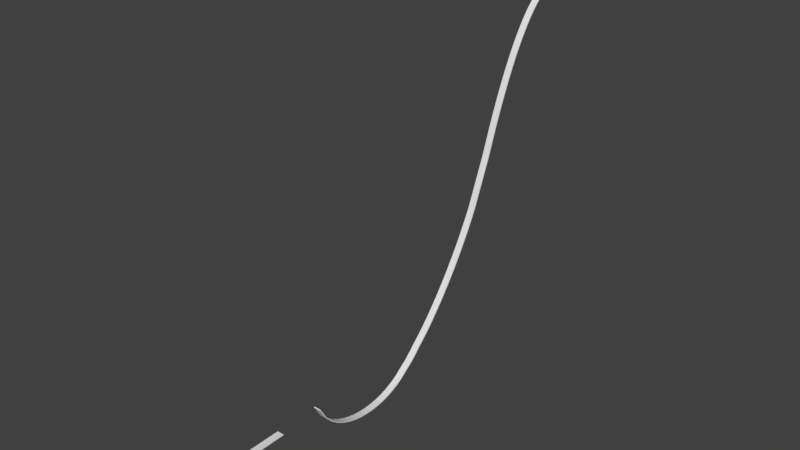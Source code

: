 # Source: Level1.blend  (saved by Blender 2.79.0; exported with 4.5.12 LTS)
import bpy
from mathutils import Matrix  # noqa: F401  (used for matrix-valued properties, if any)

bpy.ops.wm.read_factory_settings(use_empty=True)
scene = bpy.context.scene
scene.name = 'Scene'

# ---- collections
col_collection_1 = bpy.data.collections.new('Collection 1'); scene.collection.children.link(col_collection_1)

# ---- world
world_world = bpy.data.worlds.new('World'); scene.world = world_world
world_world.color = (0.05088, 0.05088, 0.05088)
world_world.use_sun_shadow = False
world_world.sun_shadow_jitter_overblur = 0.0
world_world.cycles.sampling_method = 'MANUAL'

# ---- meshes
me_plane = bpy.data.meshes.new('Plane')
me_plane.from_pydata([(0.05972, 0.04132, 0.0), (-0.05972, 0.04132, 0.0), (0.05972, -0.04132, 0.0), (-0.05972, -0.04132, 0.0), (0.03894, -0.1485, 0.0), (-0.03894, -0.1485, 0.0), (0.03894, -2.547, -3.618), (-0.03894, -2.547, -3.618), (-0.03894, -0.1831, -0.002849), (-0.03894, -0.2176, -0.008386), (-0.03894, -0.2521, -0.01683), (-0.03894, -0.2867, -0.02817), (-0.03894, -0.3212, -0.04241), (-0.03894, -0.3557, -0.05955), (-0.03894, -0.3902, -0.07959), (-0.03894, -0.4248, -0.1025), (-0.03894, -0.4593, -0.1284), (-0.03894, -0.4938, -0.1571), (-0.03894, -0.5284, -0.1888), (-0.03894, -0.5629, -0.2233), (-0.03894, -0.5974, -0.2608), (-0.03894, -0.6319, -0.3011), (-0.03894, -0.6665, -0.3444), (-0.03894, -0.701, -0.3905), (-0.03894, -0.7355, -0.4396), (-0.03894, -0.7701, -0.4915), (-0.03894, -0.8046, -0.5464), (-0.03894, -0.8391, -0.6042), (-0.03894, -0.8736, -0.6648), (-0.03894, -0.9082, -0.7284), (-0.03894, -0.9427, -0.7948), (-0.03894, -0.9772, -0.8642), (-0.03894, -1.012, -0.9365), (-0.03894, -1.046, -1.012), (-0.03894, -1.081, -1.09), (-0.03894, -1.115, -1.171), (-0.03894, -1.15, -1.255), (-0.03894, -1.184, -1.341), (-0.03894, -1.219, -1.431), (-0.03894, -1.253, -1.524), (-0.03894, -1.288, -1.619), (-0.03894, -1.323, -1.717), (-0.03894, -1.463, -2.049), (-0.03894, -1.548, -2.252), (-0.03894, -1.614, -2.382), (-0.03894, -1.675, -2.493), (-0.03894, -1.733, -2.593), (-0.03894, -1.788, -2.685), (-0.03894, -1.842, -2.769), (-0.03894, -1.893, -2.847), (-0.03894, -1.943, -2.92), (-0.03894, -1.992, -2.989), (-0.03894, -2.04, -3.053), (-0.03894, -2.086, -3.115), (-0.03894, -2.132, -3.173), (-0.03894, -2.177, -3.228), (-0.03894, -2.221, -3.28), (-0.03894, -2.264, -3.33), (-0.03894, -2.306, -3.377), (-0.03894, -2.348, -3.422), (-0.03894, -2.389, -3.464), (-0.03894, -2.43, -3.504), (-0.03894, -2.47, -3.541), (-0.03894, -2.509, -3.577), (0.03894, -2.509, -3.577), (0.03894, -2.47, -3.541), (0.03894, -2.43, -3.504), (0.03894, -2.389, -3.464), (0.03894, -2.348, -3.422), (0.03894, -2.306, -3.377), (0.03894, -2.264, -3.33), (0.03894, -2.221, -3.28), (0.03894, -2.177, -3.228), (0.03894, -2.132, -3.173), (0.03894, -2.086, -3.115), (0.03894, -2.04, -3.053), (0.03894, -1.992, -2.989), (0.03894, -1.943, -2.92), (0.03894, -1.893, -2.847), (0.03894, -1.842, -2.769), (0.03894, -1.788, -2.685), (0.03894, -1.733, -2.593), (0.03894, -1.675, -2.493), (0.03894, -1.614, -2.382), (0.03894, -1.548, -2.252), (0.03894, -1.463, -2.049), (0.03894, -1.323, -1.717), (0.03894, -1.288, -1.619), (0.03894, -1.253, -1.524), (0.03894, -1.219, -1.431), (0.03894, -1.184, -1.341), (0.03894, -1.15, -1.255), (0.03894, -1.115, -1.171), (0.03894, -1.081, -1.09), (0.03894, -1.046, -1.012), (0.03894, -1.012, -0.9365), (0.03894, -0.9772, -0.8642), (0.03894, -0.9427, -0.7948), (0.03894, -0.9082, -0.7284), (0.03894, -0.8736, -0.6648), (0.03894, -0.8391, -0.6042), (0.03894, -0.8046, -0.5464), (0.03894, -0.7701, -0.4915), (0.03894, -0.7355, -0.4396), (0.03894, -0.701, -0.3905), (0.03894, -0.6665, -0.3444), (0.03894, -0.6319, -0.3011), (0.03894, -0.5974, -0.2608), (0.03894, -0.5629, -0.2233), (0.03894, -0.5284, -0.1888), (0.03894, -0.4938, -0.1571), (0.03894, -0.4593, -0.1284), (0.03894, -0.4248, -0.1025), (0.03894, -0.3902, -0.07959), (0.03894, -0.3557, -0.05955), (0.03894, -0.3212, -0.04241), (0.03894, -0.2867, -0.02817), (0.03894, -0.2521, -0.01683), (0.03894, -0.2176, -0.008386), (0.03894, -0.1831, -0.002849), (-0.04933, -0.09493, 0.0), (0.04933, -0.09493, 0.0), (-0.03894, -1.393, -1.883), (0.03894, -1.393, -1.883), (-0.03894, -1.505, -2.151), (0.03894, -1.505, -2.151), (0.03894, -4.051, -3.525), (-0.03894, -4.051, -3.525), (0.03894, -3.967, -3.668), (0.03894, -3.884, -3.756), (0.03894, -3.8, -3.82), (0.03894, -3.717, -3.868), (0.03894, -3.633, -3.904), (0.03894, -3.55, -3.931), (0.03894, -3.466, -3.95), (0.03894, -3.383, -3.96), (0.03894, -3.299, -3.964), (0.03894, -3.216, -3.96), (0.03894, -3.132, -3.95), (0.03894, -3.048, -3.931), (0.03894, -2.965, -3.904), (0.03894, -2.881, -3.868), (0.03894, -2.798, -3.82), (0.03894, -2.714, -3.756), (0.03894, -2.631, -3.695), (-0.03894, -2.631, -3.695), (-0.03894, -2.714, -3.756), (-0.03894, -2.798, -3.82), (-0.03894, -2.881, -3.868), (-0.03894, -2.965, -3.904), (-0.03894, -3.048, -3.931), (-0.03894, -3.132, -3.95), (-0.03894, -3.216, -3.96), (-0.03894, -3.299, -3.964), (-0.03894, -3.383, -3.96), (-0.03894, -3.466, -3.95), (-0.03894, -3.55, -3.931), (-0.03894, -3.633, -3.904), (-0.03894, -3.717, -3.868), (-0.03894, -3.8, -3.82), (-0.03894, -3.884, -3.756), (-0.03894, -3.967, -3.668), (0.03894, -5.588, -3.525), (-0.03894, -5.588, -3.525), (0.03894, -5.502, -3.525), (0.03894, -5.417, -3.525), (0.03894, -5.332, -3.525), (0.03894, -5.246, -3.525), (0.03894, -5.161, -3.525), (0.03894, -5.075, -3.525), (0.03894, -4.99, -3.525), (0.03894, -4.905, -3.525), (0.03894, -4.819, -3.525), (0.03894, -4.734, -3.525), (0.03894, -4.649, -3.525), (0.03894, -4.563, -3.525), (-0.03894, -4.563, -3.525), (-0.03894, -4.649, -3.525), (-0.03894, -4.734, -3.525), (-0.03894, -4.819, -3.525), (-0.03894, -4.905, -3.525), (-0.03894, -4.99, -3.525), (-0.03894, -5.075, -3.525), (-0.03894, -5.161, -3.525), (-0.03894, -5.246, -3.525), (-0.03894, -5.332, -3.525), (-0.03894, -5.417, -3.525), (-0.03894, -5.502, -3.525)], [], [(0, 1, 3, 2), (121, 120, 5, 4), (64, 63, 7, 6), (4, 5, 8, 119), (119, 8, 9, 118), (118, 9, 10, 117), (117, 10, 11, 116), (116, 11, 12, 115), (115, 12, 13, 114), (114, 13, 14, 113), (113, 14, 15, 112), (112, 15, 16, 111), (111, 16, 17, 110), (110, 17, 18, 109), (109, 18, 19, 108), (108, 19, 20, 107), (107, 20, 21, 106), (106, 21, 22, 105), (105, 22, 23, 104), (104, 23, 24, 103), (103, 24, 25, 102), (102, 25, 26, 101), (101, 26, 27, 100), (100, 27, 28, 99), (99, 28, 29, 98), (98, 29, 30, 97), (97, 30, 31, 96), (96, 31, 32, 95), (95, 32, 33, 94), (94, 33, 34, 93), (93, 34, 35, 92), (92, 35, 36, 91), (91, 36, 37, 90), (90, 37, 38, 89), (89, 38, 39, 88), (88, 39, 40, 87), (87, 40, 41, 86), (123, 122, 42, 85), (125, 124, 43, 84), (84, 43, 44, 83), (83, 44, 45, 82), (82, 45, 46, 81), (81, 46, 47, 80), (80, 47, 48, 79), (79, 48, 49, 78), (78, 49, 50, 77), (77, 50, 51, 76), (76, 51, 52, 75), (75, 52, 53, 74), (74, 53, 54, 73), (73, 54, 55, 72), (72, 55, 56, 71), (71, 56, 57, 70), (70, 57, 58, 69), (69, 58, 59, 68), (68, 59, 60, 67), (67, 60, 61, 66), (66, 61, 62, 65), (65, 62, 63, 64), (2, 3, 120, 121), (86, 41, 122, 123), (85, 42, 124, 125), (128, 161, 127, 126), (6, 7, 145, 144), (144, 145, 146, 143), (143, 146, 147, 142), (142, 147, 148, 141), (141, 148, 149, 140), (140, 149, 150, 139), (139, 150, 151, 138), (138, 151, 152, 137), (137, 152, 153, 136), (136, 153, 154, 135), (135, 154, 155, 134), (134, 155, 156, 133), (133, 156, 157, 132), (132, 157, 158, 131), (131, 158, 159, 130), (130, 159, 160, 129), (129, 160, 161, 128), (164, 187, 163, 162), (175, 176, 177, 174), (174, 177, 178, 173), (173, 178, 179, 172), (172, 179, 180, 171), (171, 180, 181, 170), (170, 181, 182, 169), (169, 182, 183, 168), (168, 183, 184, 167), (167, 184, 185, 166), (166, 185, 186, 165), (165, 186, 187, 164)])
_uv = me_plane.uv_layers.new(name='UVMap')
_uv.uv.foreach_set('vector', [1.0, 1.365e-05, 1.0, 0.01864, 0.9871, 0.01864, 0.9871, 1.365e-05, 0.9787, 0.001633, 0.9787, 0.01702, 0.9704, 0.0154, 0.9704, 0.003253, 0.2851, 0.003253, 0.2851, 0.0154, 0.2763, 0.0154, 0.2763, 0.003253, 0.9704, 0.003253, 0.9704, 0.0154, 0.965, 0.0154, 0.965, 0.003253, 0.965, 0.003253, 0.965, 0.0154, 0.9595, 0.0154, 0.9595, 0.003253, 0.9595, 0.003253, 0.9595, 0.0154, 0.954, 0.0154, 0.954, 0.003253, 0.954, 0.003253, 0.954, 0.0154, 0.9483, 0.0154, 0.9483, 0.003253, 0.9483, 0.003253, 0.9483, 0.0154, 0.9425, 0.0154, 0.9425, 0.003253, 0.9425, 0.003253, 0.9425, 0.0154, 0.9365, 0.0154, 0.9365, 0.003253, 0.9365, 0.003253, 0.9365, 0.0154, 0.9303, 0.0154, 0.9303, 0.003253, 0.9303, 0.003253, 0.9303, 0.0154, 0.9238, 0.0154, 0.9238, 0.003253, 0.9238, 0.003253, 0.9238, 0.0154, 0.9171, 0.0154, 0.9171, 0.003253, 0.9171, 0.003253, 0.9171, 0.0154, 0.9101, 0.0154, 0.9101, 0.003253, 0.9101, 0.003253, 0.9101, 0.0154, 0.9028, 0.0154, 0.9028, 0.003253, 0.9028, 0.003253, 0.9028, 0.0154, 0.8951, 0.0154, 0.8951, 0.003253, 0.8951, 0.003253, 0.8951, 0.0154, 0.8872, 0.0154, 0.8872, 0.003253, 0.8872, 0.003253, 0.8872, 0.0154, 0.8789, 0.0154, 0.8789, 0.003253, 0.8789, 0.003253, 0.8789, 0.0154, 0.8703, 0.0154, 0.8703, 0.003253, 0.8703, 0.003253, 0.8703, 0.0154, 0.8613, 0.0154, 0.8613, 0.003253, 0.8613, 0.003253, 0.8613, 0.0154, 0.852, 0.0154, 0.852, 0.003253, 0.852, 0.003253, 0.852, 0.0154, 0.8422, 0.0154, 0.8422, 0.003253, 0.8422, 0.003253, 0.8422, 0.0154, 0.8321, 0.0154, 0.8321, 0.003253, 0.8321, 0.003253, 0.8321, 0.0154, 0.8216, 0.0154, 0.8216, 0.003253, 0.8216, 0.003253, 0.8216, 0.0154, 0.8107, 0.0154, 0.8107, 0.003253, 0.8107, 0.003253, 0.8107, 0.0154, 0.7995, 0.0154, 0.7995, 0.003253, 0.7995, 0.003253, 0.7995, 0.0154, 0.7878, 0.0154, 0.7878, 0.003253, 0.7878, 0.003253, 0.7878, 0.0154, 0.7757, 0.0154, 0.7757, 0.003253, 0.7757, 0.003253, 0.7757, 0.0154, 0.7632, 0.0154, 0.7632, 0.003253, 0.7632, 0.003253, 0.7632, 0.0154, 0.7503, 0.0154, 0.7503, 0.003253, 0.7503, 0.003253, 0.7503, 0.0154, 0.737, 0.0154, 0.737, 0.003253, 0.737, 0.003253, 0.737, 0.0154, 0.7233, 0.0154, 0.7233, 0.003253, 0.7233, 0.003253, 0.7233, 0.0154, 0.7092, 0.0154, 0.7092, 0.003253, 0.7092, 0.003253, 0.7092, 0.0154, 0.6946, 0.0154, 0.6946, 0.003253, 0.6946, 0.003253, 0.6946, 0.0154, 0.6796, 0.0154, 0.6796, 0.003253, 0.6796, 0.003253, 0.6796, 0.0154, 0.6642, 0.0154, 0.6642, 0.003253, 0.6642, 0.003253, 0.6642, 0.0154, 0.6484, 0.0154, 0.6484, 0.003253, 0.6484, 0.003253, 0.6484, 0.0154, 0.6321, 0.0154, 0.6321, 0.003253, 0.604, 0.003253, 0.604, 0.0154, 0.576, 0.0154, 0.576, 0.003253, 0.5588, 0.003253, 0.5588, 0.0154, 0.5416, 0.0154, 0.5416, 0.003253, 0.5416, 0.003253, 0.5416, 0.0154, 0.519, 0.0154, 0.519, 0.003253, 0.519, 0.003253, 0.519, 0.0154, 0.4991, 0.0154, 0.4991, 0.003253, 0.4991, 0.003253, 0.4991, 0.0154, 0.4811, 0.0154, 0.4811, 0.003253, 0.4811, 0.003253, 0.4811, 0.0154, 0.4645, 0.0154, 0.4645, 0.003253, 0.4645, 0.003253, 0.4645, 0.0154, 0.449, 0.0154, 0.449, 0.003253, 0.449, 0.003253, 0.449, 0.0154, 0.4344, 0.0154, 0.4344, 0.003253, 0.4344, 0.003253, 0.4344, 0.0154, 0.4206, 0.0154, 0.4206, 0.003253, 0.4206, 0.003253, 0.4206, 0.0154, 0.4074, 0.0154, 0.4074, 0.003253, 0.4074, 0.003253, 0.4074, 0.0154, 0.3949, 0.0154, 0.3949, 0.003253, 0.3949, 0.003253, 0.3949, 0.0154, 0.3828, 0.0154, 0.3828, 0.003253, 0.3828, 0.003253, 0.3828, 0.0154, 0.3713, 0.0154, 0.3713, 0.003253, 0.3713, 0.003253, 0.3713, 0.0154, 0.3602, 0.0154, 0.3602, 0.003253, 0.3602, 0.003253, 0.3602, 0.0154, 0.3496, 0.0154, 0.3496, 0.003253, 0.3496, 0.003253, 0.3496, 0.0154, 0.3393, 0.0154, 0.3393, 0.003253, 0.3393, 0.003253, 0.3393, 0.0154, 0.3294, 0.0154, 0.3294, 0.003253, 0.3294, 0.003253, 0.3294, 0.0154, 0.3199, 0.0154, 0.3199, 0.003253, 0.3199, 0.003253, 0.3199, 0.0154, 0.3107, 0.0154, 0.3107, 0.003253, 0.3107, 0.003253, 0.3107, 0.0154, 0.3019, 0.0154, 0.3019, 0.003253, 0.3019, 0.003253, 0.3019, 0.0154, 0.2933, 0.0154, 0.2933, 0.003253, 0.2933, 0.003253, 0.2933, 0.0154, 0.2851, 0.0154, 0.2851, 0.003253, 0.9871, 1.365e-05, 0.9871, 0.01864, 0.9787, 0.01702, 0.9787, 0.001633, 0.6321, 0.003253, 0.6321, 0.0154, 0.604, 0.0154, 0.604, 0.003253, 0.576, 0.003253, 0.576, 0.0154, 0.5588, 0.0154, 0.5588, 0.003253, 0.02588, 0.003251, 0.02588, 0.01539, 1.374e-05, 0.01539, 1.365e-05, 0.003251, 0.2763, 0.003253, 0.2763, 0.0154, 0.2586, 0.0154, 0.2586, 0.003252, 0.2586, 0.003252, 0.2586, 0.0154, 0.2424, 0.0154, 0.2424, 0.003252, 0.2424, 0.003252, 0.2424, 0.0154, 0.226, 0.0154, 0.226, 0.003252, 0.226, 0.003252, 0.226, 0.0154, 0.211, 0.0154, 0.211, 0.003252, 0.211, 0.003252, 0.211, 0.0154, 0.1968, 0.0154, 0.1968, 0.003252, 0.1968, 0.003252, 0.1968, 0.0154, 0.1831, 0.0154, 0.1831, 0.003252, 0.1831, 0.003252, 0.1831, 0.0154, 0.1698, 0.0154, 0.1698, 0.003252, 0.1698, 0.003252, 0.1698, 0.0154, 0.1567, 0.0154, 0.1567, 0.003252, 0.1567, 0.003252, 0.1567, 0.0154, 0.1436, 0.0154, 0.1436, 0.003252, 0.1436, 0.003252, 0.1436, 0.0154, 0.1306, 0.0154, 0.1306, 0.003252, 0.1306, 0.003252, 0.1306, 0.0154, 0.1175, 0.0154, 0.1175, 0.003252, 0.1175, 0.003252, 0.1175, 0.0154, 0.1041, 0.0154, 0.1041, 0.003252, 0.1041, 0.003252, 0.1041, 0.0154, 0.09044, 0.01539, 0.09044, 0.003252, 0.09044, 0.003252, 0.09044, 0.01539, 0.07623, 0.01539, 0.07623, 0.003252, 0.07623, 0.003252, 0.07623, 0.01539, 0.0612, 0.01539, 0.0612, 0.003251, 0.0612, 0.003251, 0.0612, 0.01539, 0.04482, 0.01539, 0.04482, 0.003251, 0.04482, 0.003251, 0.04482, 0.01539, 0.02588, 0.01539, 0.02588, 0.003251, 1.365e-05, 0.003251, 1.374e-05, 0.01539, 1.374e-05, 0.01539, 1.365e-05, 0.003251, 1.365e-05, 0.003251, 1.374e-05, 0.01539, 1.374e-05, 0.01539, 1.365e-05, 0.003251, 1.365e-05, 0.003251, 1.374e-05, 0.01539, 1.374e-05, 0.01539, 1.365e-05, 0.003251, 1.365e-05, 0.003251, 1.374e-05, 0.01539, 1.374e-05, 0.01539, 1.365e-05, 0.003251, 1.365e-05, 0.003251, 1.374e-05, 0.01539, 1.374e-05, 0.01539, 1.365e-05, 0.003251, 1.365e-05, 0.003251, 1.374e-05, 0.01539, 1.374e-05, 0.01539, 1.365e-05, 0.003251, 1.365e-05, 0.003251, 1.374e-05, 0.01539, 1.374e-05, 0.01539, 1.365e-05, 0.003251, 1.365e-05, 0.003251, 1.374e-05, 0.01539, 1.374e-05, 0.01539, 1.365e-05, 0.003251, 1.365e-05, 0.003251, 1.374e-05, 0.01539, 1.374e-05, 0.01539, 1.365e-05, 0.003251, 1.365e-05, 0.003251, 1.374e-05, 0.01539, 1.374e-05, 0.01539, 1.365e-05, 0.003251, 1.365e-05, 0.003251, 1.374e-05, 0.01539, 1.374e-05, 0.01539, 1.365e-05, 0.003251, 1.365e-05, 0.003251, 1.374e-05, 0.01539, 1.374e-05, 0.01539, 1.365e-05, 0.003251])
me_plane.use_remesh_preserve_volume = False
me_plane.use_remesh_preserve_attributes = False
me_plane.use_mirror_vertex_groups = False
me_plane.update()

# ---- objects
ob_plane = bpy.data.objects.new('Plane', me_plane)

# ---- transforms, parenting, visibility, modifiers, constraints
ob_plane.location = (0.0, 0.0, 0.0)
ob_plane.lineart.crease_threshold = 0.0
_m = ob_plane.modifiers.new('Solidify', 'SOLIDIFY')
_m.nonmanifold_thickness_mode = 'FIXED'
_m.nonmanifold_merge_threshold = 0.0003

# ---- collection membership
col_collection_1.objects.link(ob_plane)

# ---- scene / render settings (as saved in the file)
scene.frame_start = 1; scene.frame_end = 250; scene.frame_set(1)
scene.render.engine = 'BLENDER_EEVEE_NEXT'
scene.render.resolution_percentage = 50
scene.render.dither_intensity = 0.0
scene.cycles.use_denoising = False
scene.cycles.samples = 128
scene.cycles.sampling_pattern = 'TABULATED_SOBOL'
scene.cycles.use_adaptive_sampling = False
scene.cycles.use_light_tree = False
scene.cycles.blur_glossy = 0.0
scene.cycles.sample_clamp_indirect = 0.0
scene.view_settings.view_transform = 'Standard'
bpy.context.view_layer.update()

# ---- added for rendering (the .blend has no active camera and no usable light): camera, sun
cam_auto = bpy.data.cameras.new('AutoCamera')
cam_auto.lens = 50.0
cam_auto.sensor_width = 36.0
cam_auto.clip_end = 1000.0
ob_auto_camera = bpy.data.objects.new('AutoCamera', cam_auto)
scene.collection.objects.link(ob_auto_camera)
ob_auto_camera.location = (6.37614, -10.4245, 3.11391)
ob_auto_camera.rotation_euler = (1.09748, -7.21219e-08, 0.694738)
scene.camera = ob_auto_camera
light_auto_sun = bpy.data.lights.new('AutoSun', 'SUN')
light_auto_sun.energy = 3.0
light_auto_sun.angle = 0.0523599
ob_auto_sun = bpy.data.objects.new('AutoSun', light_auto_sun)
scene.collection.objects.link(ob_auto_sun)
ob_auto_sun.rotation_euler = (0.872665, 0.174533, 0.523599)
bpy.context.view_layer.update()
